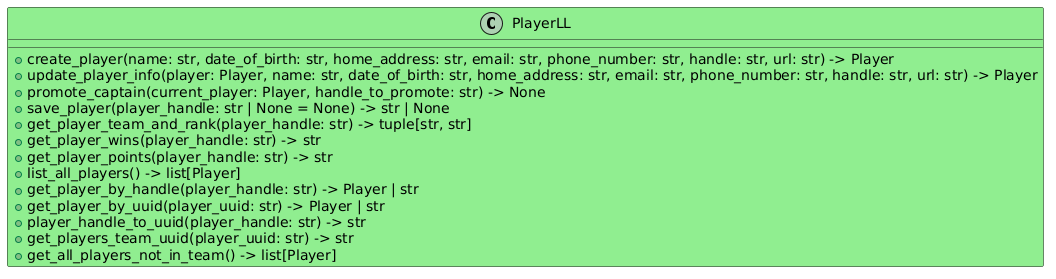

The diagram above was rendered by PlantUML. Its source (embedded in the PNG):
@startuml
class PlayerLL #LightGreen{
  + create_player(name: str, date_of_birth: str, home_address: str, email: str, phone_number: str, handle: str, url: str) -> Player
  + update_player_info(player: Player, name: str, date_of_birth: str, home_address: str, email: str, phone_number: str, handle: str, url: str) -> Player
  + promote_captain(current_player: Player, handle_to_promote: str) -> None
  + save_player(player_handle: str | None = None) -> str | None
  + get_player_team_and_rank(player_handle: str) -> tuple[str, str]
  + get_player_wins(player_handle: str) -> str
  + get_player_points(player_handle: str) -> str
  + list_all_players() -> list[Player]
  + get_player_by_handle(player_handle: str) -> Player | str
  + get_player_by_uuid(player_uuid: str) -> Player | str
  + player_handle_to_uuid(player_handle: str) -> str
  + get_players_team_uuid(player_uuid: str) -> str
  + get_all_players_not_in_team() -> list[Player]
}
@enduml